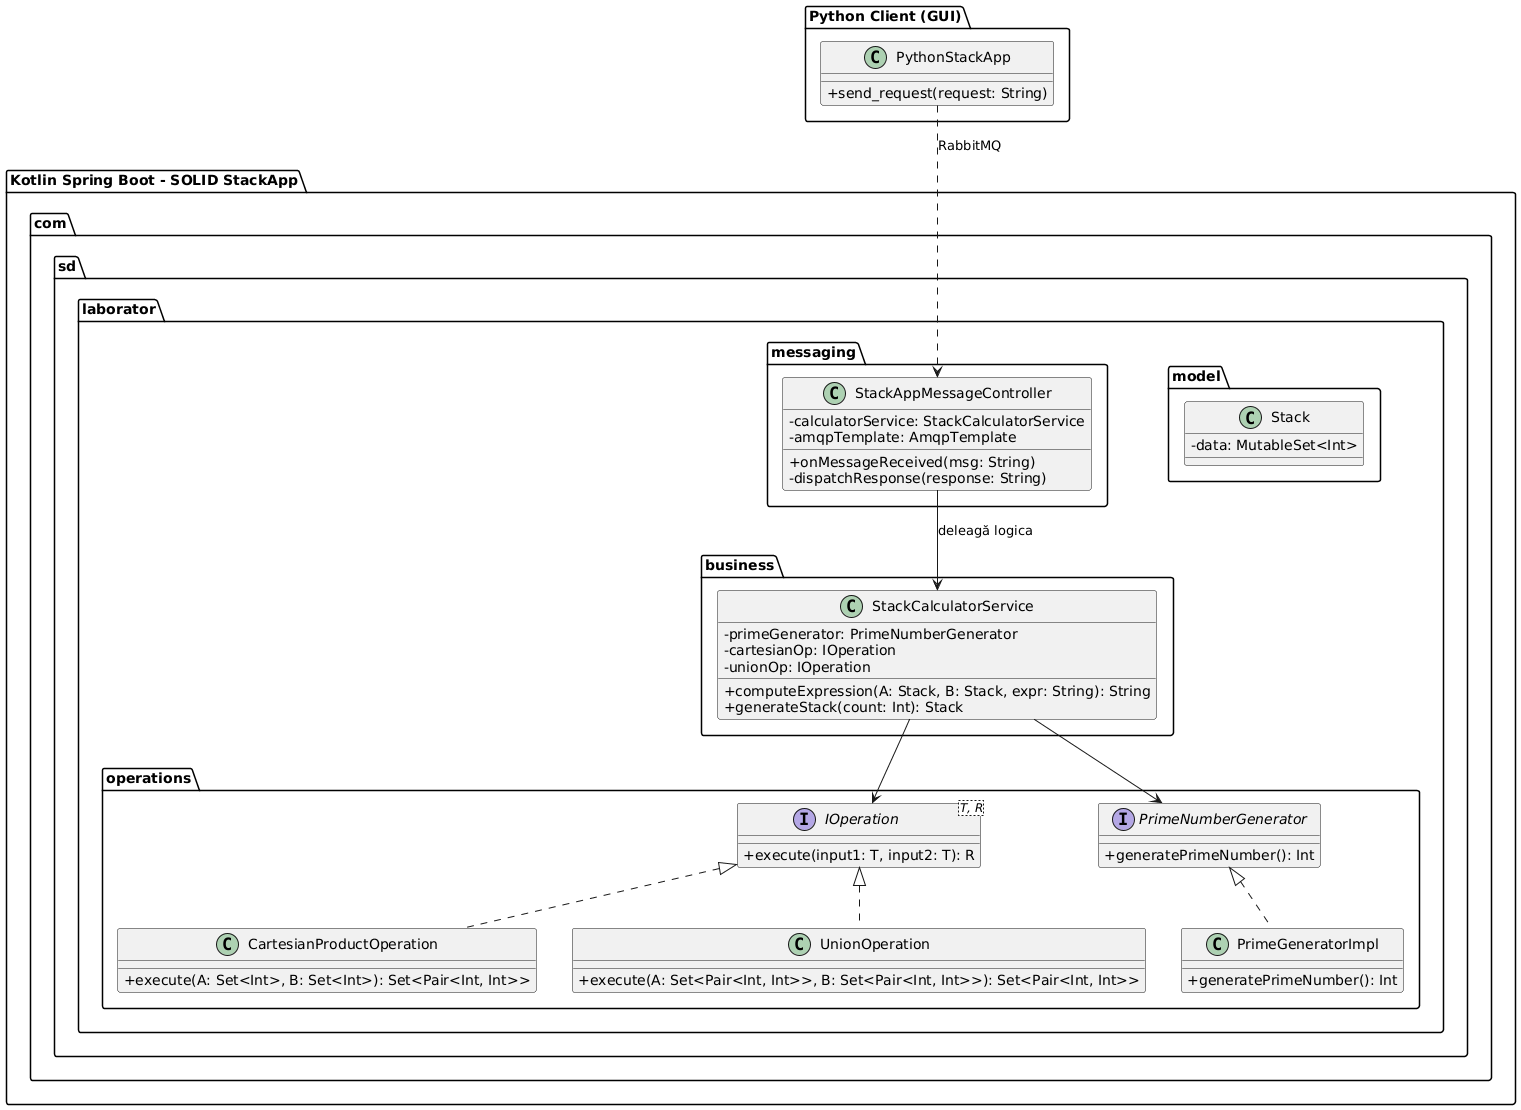

The diagram above was rendered by PlantUML. Its source (embedded in the PNG):
@startuml
skinparam classAttributeIconSize 0

package "Python Client (GUI)" {
  class PythonStackApp {
    + send_request(request: String)
  }
}

package "Kotlin Spring Boot - SOLID StackApp" {
  
  package "com.sd.laborator.model" {
    class Stack {
      - data: MutableSet<Int>
    }
  }

  package "com.sd.laborator.operations" {
    interface IOperation<T, R> {
      + execute(input1: T, input2: T): R
    }
    
    class CartesianProductOperation implements IOperation {
      + execute(A: Set<Int>, B: Set<Int>): Set<Pair<Int, Int>>
    }
    
    class UnionOperation implements IOperation {
      + execute(A: Set<Pair<Int, Int>>, B: Set<Pair<Int, Int>>): Set<Pair<Int, Int>>
    }
    
    interface PrimeNumberGenerator {
      + generatePrimeNumber(): Int
    }
    
    class PrimeGeneratorImpl implements PrimeNumberGenerator {
      + generatePrimeNumber(): Int
    }
  }

  package "com.sd.laborator.business" {
    class StackCalculatorService {
      - primeGenerator: PrimeNumberGenerator
      - cartesianOp: IOperation
      - unionOp: IOperation
      + computeExpression(A: Stack, B: Stack, expr: String): String
      + generateStack(count: Int): Stack
    }
    StackCalculatorService --> IOperation
    StackCalculatorService --> PrimeNumberGenerator
  }

  package "com.sd.laborator.messaging" {
    class StackAppMessageController {
      - calculatorService: StackCalculatorService
      - amqpTemplate: AmqpTemplate
      + onMessageReceived(msg: String)
      - dispatchResponse(response: String)
    }
    StackAppMessageController --> StackCalculatorService : "deleagă logica"
  }
}

PythonStackApp ..> StackAppMessageController : RabbitMQ
@enduml